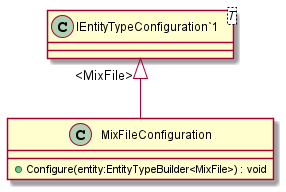

The diagram above was rendered by PlantUML. Its source (embedded in the PNG):
@startuml
class MixFileConfiguration {
    + Configure(entity:EntityTypeBuilder<MixFile>) : void
}
class "IEntityTypeConfiguration`1"<T> {
}
"IEntityTypeConfiguration`1" "<MixFile>" <|-- MixFileConfiguration
@enduml